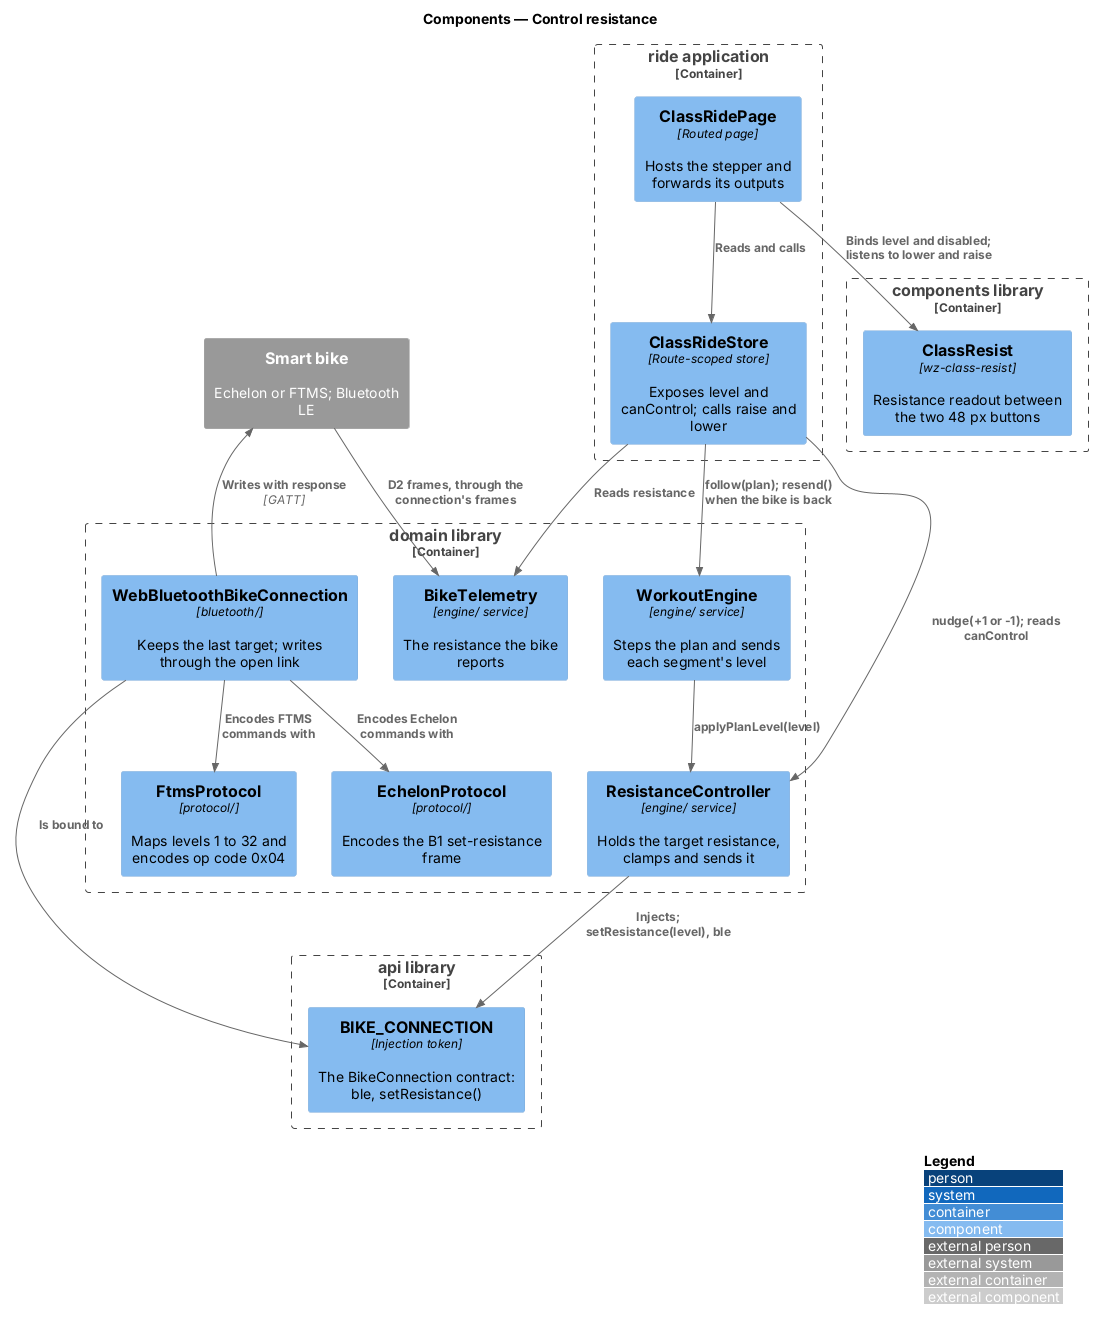

The diagram above was rendered by PlantUML. Its source (embedded in the PNG):
@startuml
!include <C4/C4_Component>
LAYOUT_WITH_LEGEND()
title Components — Control resistance

System_Ext(bike, "Smart bike", "Echelon or FTMS; Bluetooth LE")

Container_Boundary(ride, "ride application") {
  Component(page, "ClassRidePage", "Routed page", "Hosts the stepper and forwards its outputs")
  Component(store, "ClassRideStore", "Route-scoped store", "Exposes level and canControl; calls raise and lower")
}
Container_Boundary(components, "components library") {
  Component(resist, "ClassResist", "wz-class-resist", "Resistance readout between the two 48 px buttons")
}
Container_Boundary(domain, "domain library") {
  Component(engine, "WorkoutEngine", "engine/ service", "Steps the plan and sends each segment's level")
  Component(controller, "ResistanceController", "engine/ service", "Holds the target resistance, clamps and sends it")
  Component(telemetry, "BikeTelemetry", "engine/ service", "The resistance the bike reports")
  Component(conn, "WebBluetoothBikeConnection", "bluetooth/", "Keeps the last target; writes through the open link")
  Component(echelon, "EchelonProtocol", "protocol/", "Encodes the B1 set-resistance frame")
  Component(ftms, "FtmsProtocol", "protocol/", "Maps levels 1 to 32 and encodes op code 0x04")
}
Container_Boundary(api, "api library") {
  Component(token, "BIKE_CONNECTION", "Injection token", "The BikeConnection contract: ble, setResistance()")
}

Rel(page, resist, "Binds level and disabled; listens to lower and raise")
Rel(page, store, "Reads and calls")
Rel(store, controller, "nudge(+1 or -1); reads canControl")
Rel(store, telemetry, "Reads resistance")
Rel(store, engine, "follow(plan); resend() when the bike is back")
Rel(engine, controller, "applyPlanLevel(level)")
Rel(controller, token, "Injects; setResistance(level), ble")
Rel(conn, token, "Is bound to")
Rel(conn, echelon, "Encodes Echelon commands with")
Rel(conn, ftms, "Encodes FTMS commands with")
Rel(conn, bike, "Writes with response", "GATT")
Rel(bike, telemetry, "D2 frames, through the connection's frames")
@enduml